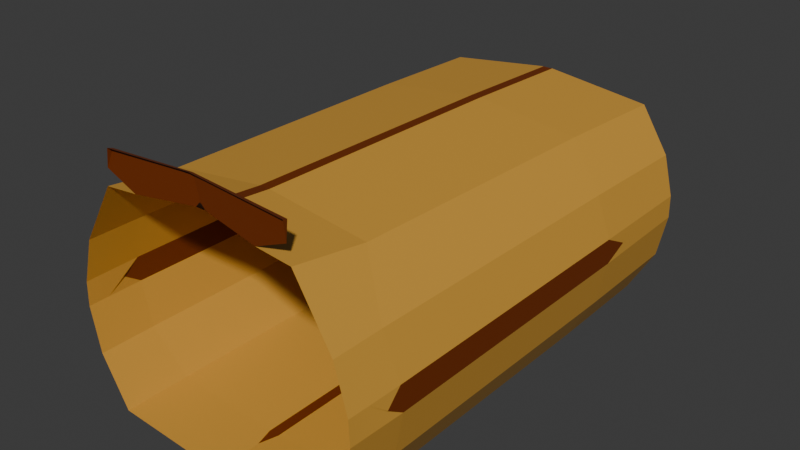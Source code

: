 # Source: submarine_middle_sectionv2.blend  (saved by Blender 5.1.30; exported with 4.5.12 LTS)
import bpy
from mathutils import Matrix  # noqa: F401  (used for matrix-valued properties, if any)

bpy.ops.wm.read_factory_settings(use_empty=True)
scene = bpy.context.scene
scene.name = 'Scene'

# ---- collections
col_collection = bpy.data.collections.new('Collection'); scene.collection.children.link(col_collection)

# ---- materials (node trees are filled in below, after node groups)
mat_dark_sub = bpy.data.materials.new('dark sub')
mat_dark_sub.diffuse_color = (0.1679, 0.02894, 0.0, 1.0)
mat_dark_sub.roughness = 0.5
mat_engine_sub = bpy.data.materials.new('engine sub')
mat_engine_sub.diffuse_color = (0.008076, 0.008076, 0.008076, 1.0)
mat_engine_sub.roughness = 0.5
mat_main_sub = bpy.data.materials.new('main sub')
mat_main_sub.diffuse_color = (0.65, 0.3331, 0.04618, 1.0)
mat_main_sub.roughness = 0.5

# ---- material node trees
mat_dark_sub.use_nodes = True; mat_dark_sub.node_tree.nodes.clear()
_N = mat_dark_sub.node_tree.nodes; _L = mat_dark_sub.node_tree.links
n0 = _N.new('ShaderNodeBsdfPrincipled'); n0.name = 'Principled BSDF'; n0.location = (-200, 100)
n0.inputs[0].default_value = (0.1679, 0.02894, 0.0, 1.0)
n0.inputs[27].default_value = (0.0, 0.0, 0.0, 1.0)
n0.inputs[28].default_value = 1.0
n1 = _N.new('ShaderNodeOutputMaterial'); n1.name = 'Material Output'; n1.location = (200, 100)
n2 = _N.new('ShaderNodeNormalMap'); n2.name = 'Normal Map'; n2.location = (-600, -600)
n2.label = 'Normal/Map'
n2.inputs[0].default_value = 0.0
_L.new(n0.outputs[0], n1.inputs[0])
_L.new(n2.outputs[0], n0.inputs[5])
n1.is_active_output = True
mat_engine_sub.use_nodes = True; mat_engine_sub.node_tree.nodes.clear()
_N = mat_engine_sub.node_tree.nodes; _L = mat_engine_sub.node_tree.links
n0 = _N.new('ShaderNodeBsdfPrincipled'); n0.name = 'Principled BSDF'; n0.location = (-200, 100)
n0.inputs[0].default_value = (0.008076, 0.008076, 0.008076, 1.0)
n0.inputs[27].default_value = (0.0, 0.0, 0.0, 1.0)
n0.inputs[28].default_value = 1.0
n1 = _N.new('ShaderNodeOutputMaterial'); n1.name = 'Material Output'; n1.location = (200, 100)
n2 = _N.new('ShaderNodeNormalMap'); n2.name = 'Normal Map'; n2.location = (-600, -600)
n2.label = 'Normal/Map'
n2.inputs[0].default_value = 0.0
_L.new(n0.outputs[0], n1.inputs[0])
_L.new(n2.outputs[0], n0.inputs[5])
n1.is_active_output = True
mat_main_sub.use_nodes = True; mat_main_sub.node_tree.nodes.clear()
_N = mat_main_sub.node_tree.nodes; _L = mat_main_sub.node_tree.links
n0 = _N.new('ShaderNodeBsdfPrincipled'); n0.name = 'Principled BSDF'; n0.location = (-200, 100)
n0.inputs[0].default_value = (0.65, 0.3331, 0.04618, 1.0)
n0.inputs[27].default_value = (0.0, 0.0, 0.0, 1.0)
n0.inputs[28].default_value = 1.0
n1 = _N.new('ShaderNodeOutputMaterial'); n1.name = 'Material Output'; n1.location = (200, 100)
n2 = _N.new('ShaderNodeNormalMap'); n2.name = 'Normal Map'; n2.location = (-600, -600)
n2.label = 'Normal/Map'
n2.inputs[0].default_value = 0.0
_L.new(n0.outputs[0], n1.inputs[0])
_L.new(n2.outputs[0], n0.inputs[5])
n1.is_active_output = True

# ---- world
world_world = bpy.data.worlds.new('World'); scene.world = world_world
world_world.use_nodes = True; world_world.node_tree.nodes.clear()
_N = world_world.node_tree.nodes; _L = world_world.node_tree.links
n0 = _N.new('ShaderNodeOutputWorld'); n0.name = 'World Output'; n0.location = (200, 100)
n1 = _N.new('ShaderNodeBackground'); n1.name = 'Background'; n1.location = (-200, 100)
n1.inputs[0].default_value = (0.05088, 0.05088, 0.05088, 1.0)
_L.new(n1.outputs[0], n0.inputs[0])
n0.is_active_output = True
world_world.color = (0.05088, 0.05088, 0.05088)
world_world.sun_shadow_jitter_overblur = 0.0

# ---- meshes
me_cube_001 = bpy.data.meshes.new('Cube.001')
me_cube_001.from_pydata([(-0.7749, -0.02905, 0.9187), (0.7679, -0.02905, 0.9187), (-0.0035, -0.02716, 0.9789), (0.8883, -0.8204, 0.5338), (-0.8953, -0.8204, 0.5338), (-0.9467, -0.8322, -1.17), (0.9397, -0.8322, -1.17), (0.9388, -0.1737, -1.169), (-0.9458, -0.1737, -1.169), (-0.8554, -0.1871, 0.571), (0.8484, -0.1871, 0.571), (1.139, -0.8155, 0.1471), (-1.146, -0.8155, 0.1471), (1.118, -0.1367, 0.1646), (-1.125, -0.1367, 0.1646), (-1.177, -0.8227, -0.7717), (1.17, -0.8227, -0.7717), (1.169, -0.1511, -0.7715), (-1.176, -0.1511, -0.7715), (1.247, -0.827, -0.405), (1.239, -0.8254, -0.2015), (-1.246, -0.8254, -0.2015), (-1.254, -0.827, -0.405), (-1.252, -0.1487, -0.405), (-1.241, -0.1452, -0.1997), (1.245, -0.1487, -0.405), (1.234, -0.1452, -0.1997), (-1.26, -0.1055, -0.3024), (-1.262, -0.8815, -0.3022), (1.253, -0.1055, -0.3024), (1.255, -0.8815, -0.3022), (-0.04653, -0.03758, 0.7249), (0.03953, -0.03758, 0.7249), (-0.0035, -0.03719, 0.7718), (-0.04666, -0.8301, -1.224), (0.03966, -0.8301, -1.224), (-0.0035, -0.8732, -1.225), (0.03966, -0.1702, -1.223), (-0.04666, -0.1702, -1.223), (-0.0035, -0.1269, -1.223), (-0.04642, -0.8178, 0.6416), (0.03942, -0.8178, 0.6416), (-0.04638, -0.1852, 0.6785), (0.03938, -0.1852, 0.6785), (-1.153, -1.104, 0.1278), (-1.237, -1.104, -0.2094), (-0.9177, -1.104, 0.4992), (1.158, -1.104, -0.766), (0.9299, -1.104, -1.159), (1.146, -1.104, 0.1278), (1.23, -1.104, -0.2094), (0.9107, -1.104, 0.4992), (0.03944, -1.104, 0.606), (-0.0035, -1.104, -1.215), (-0.04644, -1.104, 0.606), (1.233, -1.104, -0.399), (-1.24, -1.104, -0.399), (-1.165, -1.104, -0.766), (-0.9369, -1.104, -1.159), (-0.8347, -0.06681, 0.6287), (-1.125, -0.06681, 0.1633), (0.0395, -0.06681, 0.7157), (0.8277, -0.06681, 0.6287), (1.236, -0.06681, -0.4034), (1.161, -0.06681, -0.769), (1.118, -0.06681, 0.1633), (1.227, -0.06681, -0.2009), (-0.0465, -0.06681, 0.7157), (0.9309, -0.06681, -1.163), (-0.0035, -0.06681, -1.22), (-0.9379, -0.06681, -1.163), (-1.168, -0.06681, -0.769), (-1.243, -0.06681, -0.4034), (-1.234, -0.06681, -0.2009), (-0.8263, -0.01806, 0.6522), (-0.5411, -0.01806, 0.682), (-0.7995, -0.01806, 0.7892), (0.7723, -0.01806, 0.93), (0.7925, -0.01806, 0.7892), (-0.7793, -0.01806, 0.93), (-0.0035, -0.01806, 0.9907), (0.5341, -0.01806, 0.682), (0.8193, -0.01806, 0.6522), (1.156, -0.01806, -0.7675), (1.222, -0.01806, -0.2017), (-0.0035, -0.01806, -1.217), (-0.9343, -0.01806, -1.161), (-1.163, -0.01806, -0.7675), (-1.238, -0.01806, -0.4025), (-1.229, -0.01806, -0.2017), (-1.124, -0.01806, 0.1624), (1.231, -0.01806, -0.4025), (1.117, -0.01806, 0.1624), (0.9273, -0.01806, -1.161)], [], [(45, 44, 12, 21), (44, 46, 4, 12), (75, 31, 33, 2, 0, 76), (78, 77, 1), (80, 79, 0, 2), (79, 76, 0), (62, 61, 43, 10), (64, 63, 25, 17), (66, 65, 13, 26), (67, 59, 9, 42), (77, 80, 2, 1), (10, 43, 41, 3), (21, 12, 14, 24), (8, 38, 34, 5), (13, 10, 3, 11), (69, 68, 7, 37, 39), (37, 7, 6, 35), (65, 62, 10, 13), (12, 4, 9, 14), (15, 22, 23, 18), (17, 25, 19, 16), (42, 9, 4, 40), (57, 56, 22, 15), (5, 15, 18, 8), (68, 64, 17, 7), (7, 17, 16, 6), (70, 69, 39, 38, 8), (45, 21, 28, 22, 56), (26, 13, 11, 20), (26, 20, 30, 19, 25, 29), (21, 24, 27, 23, 22, 28), (66, 26, 29, 25, 63), (58, 57, 15, 5), (31, 32, 33), (34, 35, 36), (37, 38, 39), (67, 42, 43, 61), (41, 43, 42, 40), (37, 35, 34, 38), (52, 41, 40, 54), (5, 34, 36, 53, 58), (3, 41, 52, 51), (20, 50, 55, 19, 30), (20, 11, 49, 50), (11, 3, 51, 49), (36, 35, 6, 48, 53), (6, 16, 47, 48), (16, 19, 55, 47), (40, 4, 46, 54), (24, 73, 72, 23, 27), (18, 23, 72, 71), (8, 18, 71, 70), (86, 85, 69, 70), (85, 93, 68, 69), (84, 92, 65, 66), (93, 83, 64, 68), (83, 91, 63, 64), (84, 66, 63, 91), (92, 82, 62, 65), (81, 32, 61, 62, 82), (31, 67, 61, 32), (24, 14, 60, 73), (14, 9, 59, 60), (73, 60, 90, 89), (73, 89, 88, 72), (71, 72, 88, 87), (70, 71, 87, 86), (33, 32, 81, 78, 1, 2), (60, 59, 74, 90), (31, 75, 74, 59, 67)])
me_cube_001.polygons.foreach_set('use_smooth', [True] * 70)
me_cube_001.polygons.foreach_set('material_index', [2, 2, 0, 0, 0, 0, 2, 2, 2, 2, 0, 2, 2, 2, 2, 2, 2, 2, 2, 2, 2, 2, 2, 2, 2, 2, 2, 2, 2, 0, 0, 2, 2, 0, 0, 0, 0, 0, 0, 0, 2, 2, 2, 2, 2, 2, 2, 2, 2, 2, 2, 2, 2, 2, 2, 2, 2, 2, 2, 2, 0, 2, 2, 2, 2, 2, 2, 0, 2, 2])
_k = set([(0, 2), (0, 76), (0, 79), (1, 2), (1, 77), (1, 78), (2, 33), (2, 80), (3, 10), (3, 11), (3, 41), (3, 51), (4, 9), (4, 12), (4, 40), (4, 46), (5, 8), (5, 15), (5, 34), (5, 58), (6, 7), (6, 16), (6, 35), (6, 48), (7, 17), (7, 37), (7, 68), (8, 18), (8, 38), (8, 70), (9, 14), (9, 42), (9, 59), (10, 13), (10, 43), (10, 62), (11, 13), (11, 20), (11, 49), (12, 14), (12, 21), (12, 44), (13, 26), (13, 65), (14, 24), (14, 60), (15, 18), (15, 22), (15, 57), (16, 17), (16, 19), (16, 47), (17, 25), (17, 64), (18, 23), (18, 71), (19, 25), (19, 30), (19, 55), (20, 26), (20, 30), (20, 50), (21, 24), (21, 28), (21, 45), (22, 23), (22, 28), (22, 56), (23, 27), (23, 72), (24, 27), (24, 73), (25, 29), (25, 63), (26, 29), (26, 66), (31, 33), (31, 67), (31, 75), (32, 33), (32, 61), (32, 81), (34, 36), (34, 38), (35, 36), (35, 37), (36, 53), (37, 39), (38, 39), (39, 69), (40, 41), (40, 42), (40, 54), (41, 43), (41, 52), (42, 43), (42, 67), (43, 61), (59, 74), (60, 90), (62, 82), (63, 91), (64, 83), (65, 92), (66, 84), (68, 93), (69, 85), (70, 86), (71, 87), (72, 88), (73, 89)])
me_cube_001.attributes.new('sharp_edge', 'BOOLEAN', 'EDGE').data.foreach_set('value', [ (min(e.vertices), max(e.vertices)) in _k for e in me_cube_001.edges])
_uv = me_cube_001.uv_layers.new(name='UVMap')
_uv.uv.foreach_set('vector', [0.5094, 0.02927, 0.5625, 0.02407, 0.5625, 0.0801, 0.5089, 0.0952, 0.5625, 0.02407, 0.625, 0.01892, 0.625, 0.0625, 0.5625, 0.0801, 0.8319, 0.625, 0.7566, 0.625, 0.75, 0.625, 0.75, 0.625, 0.875, 0.625, 0.875, 0.625, 0.625, 0.625, 0.625, 0.6157, 0.625, 0.625, 0.75, 0.6127, 0.875, 0.6157, 0.875, 0.625, 0.75, 0.625, 0.625, 0.1343, 0.625, 0.125, 0.625, 0.125, 0.625, 0.6276, 0.7422, 0.6285, 0.7372, 0.6329, 0.625, 0.6329, 0.4375, 0.5636, 0.4914, 0.5638, 0.4914, 0.5762, 0.4375, 0.5762, 0.5084, 0.5675, 0.5625, 0.5899, 0.5625, 0.6045, 0.5084, 0.58, 0.7578, 0.6266, 0.875, 0.6276, 0.875, 0.6329, 0.7628, 0.6329, 0.625, 0.6157, 0.75, 0.6127, 0.75, 0.625, 0.625, 0.625, 0.625, 0.6329, 0.7372, 0.6329, 0.7378, 0.6875, 0.625, 0.6875, 0.5089, 0.0952, 0.5625, 0.0801, 0.5625, 0.1455, 0.5084, 0.17, 0.125, 0.5762, 0.2443, 0.5762, 0.2443, 0.6523, 0.125, 0.6523, 0.5625, 0.6045, 0.625, 0.6329, 0.625, 0.6875, 0.5625, 0.6699, 0.25, 0.5605, 0.375, 0.5599, 0.375, 0.5762, 0.2557, 0.5762, 0.25, 0.5696, 0.2557, 0.5762, 0.375, 0.5762, 0.375, 0.6523, 0.2557, 0.6523, 0.5625, 0.5899, 0.625, 0.6276, 0.625, 0.6329, 0.5625, 0.6045, 0.5625, 0.0801, 0.625, 0.0625, 0.625, 0.1171, 0.5625, 0.1455, 0.4375, 0.0977, 0.4914, 0.0977, 0.4914, 0.1738, 0.4375, 0.1738, 0.4375, 0.5762, 0.4914, 0.5762, 0.4914, 0.6523, 0.4375, 0.6523, 0.7628, 0.6329, 0.875, 0.6329, 0.875, 0.6875, 0.7622, 0.6875, 0.4375, 0.02998, 0.4913, 0.03016, 0.4914, 0.0977, 0.4375, 0.0977, 0.375, 0.0977, 0.4375, 0.0977, 0.4375, 0.1738, 0.375, 0.1738, 0.375, 0.5599, 0.4375, 0.5636, 0.4375, 0.5762, 0.375, 0.5762, 0.375, 0.5762, 0.4375, 0.5762, 0.4375, 0.6523, 0.375, 0.6523, 0.125, 0.5599, 0.25, 0.5605, 0.25, 0.5696, 0.2443, 0.5762, 0.125, 0.5762, 0.5094, 0.02927, 0.5089, 0.0952, 0.5001, 0.09645, 0.4914, 0.0977, 0.4913, 0.03016, 0.5084, 0.58, 0.5625, 0.6045, 0.5625, 0.6699, 0.5089, 0.6548, 0.5084, 0.58, 0.5089, 0.6548, 0.5001, 0.6535, 0.4914, 0.6523, 0.4914, 0.5762, 0.4999, 0.5781, 0.5089, 0.0952, 0.5084, 0.17, 0.4999, 0.1719, 0.4914, 0.1738, 0.4914, 0.0977, 0.5001, 0.09645, 0.5084, 0.5675, 0.5084, 0.58, 0.4999, 0.5781, 0.4914, 0.5762, 0.4914, 0.5638, 0.375, 0.03071, 0.4375, 0.02998, 0.4375, 0.0977, 0.375, 0.0977, 0.7566, 0.625, 0.75, 0.625, 0.75, 0.625, 0.2443, 0.6523, 0.2557, 0.6523, 0.25, 0.6629, 0.2557, 0.5762, 0.2443, 0.5762, 0.25, 0.5696, 0.7578, 0.6266, 0.7628, 0.6329, 0.7568, 0.6329, 0.7514, 0.6266, 0.7378, 0.6875, 0.7372, 0.6329, 0.7432, 0.633, 0.7435, 0.6875, 0.2557, 0.5762, 0.2557, 0.6523, 0.2443, 0.6523, 0.2443, 0.5762, 0.7441, 0.7332, 0.744, 0.6948, 0.75, 0.6952, 0.75, 0.7334, 0.125, 0.6523, 0.2443, 0.6523, 0.25, 0.6629, 0.25, 0.7195, 0.125, 0.7193, 0.625, 0.6875, 0.744, 0.6948, 0.7441, 0.7332, 0.625, 0.7311, 0.5089, 0.6548, 0.5094, 0.7207, 0.4913, 0.7198, 0.4914, 0.6523, 0.5001, 0.6535, 0.5089, 0.6548, 0.5625, 0.6699, 0.5625, 0.7259, 0.5094, 0.7207, 0.5625, 0.6699, 0.625, 0.6875, 0.625, 0.7311, 0.5625, 0.7259, 0.25, 0.6629, 0.2557, 0.6523, 0.375, 0.6523, 0.375, 0.7193, 0.25, 0.7195, 0.375, 0.6523, 0.4375, 0.6523, 0.4375, 0.72, 0.375, 0.7193, 0.4375, 0.6523, 0.4914, 0.6523, 0.4913, 0.7198, 0.4375, 0.72, 0.7622, 0.6875, 0.875, 0.6875, 0.875, 0.7311, 0.7576, 0.7312, 0.5084, 0.17, 0.5084, 0.1825, 0.4914, 0.1862, 0.4914, 0.1738, 0.4999, 0.1719, 0.4375, 0.1738, 0.4914, 0.1738, 0.4914, 0.1862, 0.4375, 0.1864, 0.375, 0.1738, 0.4375, 0.1738, 0.4375, 0.1864, 0.375, 0.1901, 0.125, 0.5525, 0.25, 0.5531, 0.25, 0.5605, 0.125, 0.5599, 0.25, 0.5531, 0.375, 0.5525, 0.375, 0.5599, 0.25, 0.5605, 0.5085, 0.5597, 0.5625, 0.5797, 0.5625, 0.5899, 0.5084, 0.5675, 0.375, 0.5525, 0.4375, 0.5563, 0.4375, 0.5636, 0.375, 0.5599, 0.4375, 0.5563, 0.4913, 0.5564, 0.4914, 0.5638, 0.4375, 0.5636, 0.5085, 0.5597, 0.5084, 0.5675, 0.4914, 0.5638, 0.4913, 0.5564, 0.5625, 0.5797, 0.625, 0.6255, 0.625, 0.6276, 0.5625, 0.5899, 0.6681, 0.6259, 0.7434, 0.6275, 0.7422, 0.6285, 0.625, 0.6276, 0.625, 0.6255, 0.7566, 0.625, 0.7578, 0.6266, 0.7514, 0.6266, 0.75, 0.625, 0.5084, 0.17, 0.5625, 0.1455, 0.5625, 0.1601, 0.5084, 0.1825, 0.5625, 0.1455, 0.625, 0.1171, 0.625, 0.1224, 0.5625, 0.1601, 0.5084, 0.1825, 0.5625, 0.1601, 0.5625, 0.1703, 0.5085, 0.1903, 0.5084, 0.1825, 0.5085, 0.1903, 0.4913, 0.1936, 0.4914, 0.1862, 0.4375, 0.1864, 0.4914, 0.1862, 0.4913, 0.1936, 0.4375, 0.1937, 0.375, 0.1901, 0.4375, 0.1864, 0.4375, 0.1937, 0.375, 0.1975, 0.75, 0.625, 0.7434, 0.625, 0.6681, 0.625, 0.625, 0.625, 0.625, 0.625, 0.75, 0.625, 0.5625, 0.1601, 0.625, 0.1224, 0.625, 0.1245, 0.5625, 0.1703, 0.7566, 0.625, 0.8319, 0.625, 0.875, 0.6255, 0.875, 0.6276, 0.7578, 0.6266])
me_cube_001.materials.append(mat_dark_sub)
me_cube_001.materials.append(mat_engine_sub)
me_cube_001.materials.append(mat_main_sub)
me_cube_001.update()
me_cube_001.normals_split_custom_set([tuple(v) for v in zip(*[iter([-0.9654, -0.01615, 0.2602, -0.9654, -0.01615, 0.2602, -0.9654, -0.01615, 0.2602, -0.9654, -0.01615, 0.2602, -0.8421, -0.006839, 0.5392, -0.8421, -0.006839, 0.5392, -0.8421, -0.006839, 0.5392, -0.8421, -0.006839, 0.5392, -0.01604, -0.9998, -0.01218, -0.01604, -0.9998, -0.01218, -0.01604, -0.9998, -0.01218, -0.01604, -0.9998, -0.01218, -0.01604, -0.9998, -0.01218, -0.01604, -0.9998, -0.01218, 0.871, -0.4752, 0.1245, 0.871, -0.4752, 0.1245, 0.871, -0.4752, 0.1245, -0.04993, -0.7579, 0.6505, -0.04993, -0.7579, 0.6505, -0.04993, -0.7579, 0.6505, -0.04993, -0.7579, 0.6505, -0.871, -0.4752, 0.1245, -0.871, -0.4752, 0.1245, -0.871, -0.4752, 0.1245, 0.1062, -0.3673, 0.924, 0.1052, -0.3688, 0.9235, 0.1124, -0.3588, 0.9266, 0.1124, -0.3588, 0.9266, 0.9739, 0.1057, -0.2007, 0.9739, 0.1057, -0.2007, 0.9737, 0.1056, -0.2017, 0.9737, 0.1056, -0.2017, 0.9562, 0.05432, 0.2877, 0.9562, 0.05432, 0.2877, 0.9543, 0.05541, 0.2936, 0.9543, 0.05541, 0.2936, -0.1052, -0.3688, 0.9235, -0.1062, -0.3673, 0.924, -0.1124, -0.3588, 0.9266, -0.1124, -0.3588, 0.9266, 0.04993, -0.7579, 0.6505, 0.04993, -0.7579, 0.6505, 0.04993, -0.7579, 0.6505, 0.04993, -0.7579, 0.6505, 0.1285, -0.05392, 0.9902, 0.1285, -0.05392, 0.9902, 0.1285, -0.05392, 0.9902, 0.1285, -0.05392, 0.9902, -0.9569, 0.01381, 0.2901, -0.9569, 0.01381, 0.2901, -0.9569, 0.01381, 0.2901, -0.9569, 0.01381, 0.2901, -0.05996, 0.0008531, -0.9982, -0.05996, 0.0008531, -0.9982, -0.05996, 0.0008531, -0.9982, -0.05996, 0.0008531, -0.9982, 0.8356, 0.01534, 0.5492, 0.8356, 0.01534, 0.5492, 0.8356, 0.01534, 0.5492, 0.8356, 0.01534, 0.5492, 0.06025, 0.05875, -0.9965, 0.06025, 0.05875, -0.9965, 0.06019, 0.05876, -0.9965, 0.06019, 0.05876, -0.9965, 0.06019, 0.05876, -0.9965, 0.05996, 0.0008531, -0.9982, 0.05996, 0.0008531, -0.9982, 0.05996, 0.0008531, -0.9982, 0.05996, 0.0008531, -0.9982, 0.8461, -0.05416, 0.5302, 0.8475, -0.05112, 0.5284, 0.8413, -0.06484, 0.5367, 0.8413, -0.06484, 0.5367, -0.8355, 0.01533, 0.5492, -0.8355, 0.01533, 0.5492, -0.8355, 0.01533, 0.5492, -0.8355, 0.01533, 0.5492, -0.979, 0.001998, -0.2039, -0.979, 0.001998, -0.2039, -0.979, 0.001998, -0.2039, -0.979, 0.001998, -0.2039, 0.979, 0.001998, -0.2038, 0.979, 0.001998, -0.2038, 0.979, 0.001998, -0.2038, 0.979, 0.001998, -0.2038, -0.1285, -0.05392, 0.9902, -0.1285, -0.05392, 0.9902, -0.1285, -0.05392, 0.9902, -0.1285, -0.05392, 0.9902, -0.9779, -0.0506, -0.2026, -0.9779, -0.0506, -0.2026, -0.9779, -0.0506, -0.2026, -0.9779, -0.0506, -0.2026, -0.8653, 0.001666, -0.5012, -0.8653, 0.001666, -0.5012, -0.8653, 0.001666, -0.5012, -0.8653, 0.001666, -0.5012, 0.8598, 0.0941, -0.5019, 0.8598, 0.0941, -0.5019, 0.8596, 0.09391, -0.5023, 0.8596, 0.09391, -0.5023, 0.8653, 0.001666, -0.5013, 0.8653, 0.001666, -0.5013, 0.8653, 0.001666, -0.5013, 0.8653, 0.001666, -0.5013, -0.06025, 0.05875, -0.9965, -0.06025, 0.05875, -0.9965, -0.06019, 0.05876, -0.9965, -0.06019, 0.05876, -0.9965, -0.06019, 0.05876, -0.9965, -0.9971, -0.07095, 0.02587, -0.9971, -0.07095, 0.02587, -0.9971, -0.07095, 0.02587, -0.9971, -0.07095, 0.02587, -0.9971, -0.07095, 0.02587, 0.9569, 0.01381, 0.2901, 0.9569, 0.01381, 0.2901, 0.9569, 0.01381, 0.2901, 0.9569, 0.01381, 0.2901, 0.999, 0.003315, 0.04554, 0.999, 0.003315, 0.04554, 0.999, 0.003315, 0.04554, 0.999, 0.003315, 0.04554, 0.999, 0.003315, 0.04554, 0.999, 0.003315, 0.04554, -0.999, 0.003315, 0.04546, -0.999, 0.003315, 0.04546, -0.999, 0.003315, 0.04546, -0.999, 0.003315, 0.04546, -0.999, 0.003315, 0.04546, -0.999, 0.003315, 0.04546, 0.984, 0.1729, 0.04417, 0.9689, 0.2433, 0.04438, 0.9689, 0.2433, 0.04438, 0.9689, 0.2433, 0.04438, 0.9839, 0.1734, 0.04417, -0.8645, -0.04977, -0.5002, -0.8645, -0.04977, -0.5002, -0.8645, -0.04977, -0.5002, -0.8645, -0.04977, -0.5002, 0.0, -0.6533, 0.7571, 0.0, -0.6533, 0.7571, 0.0, -1.0, 0.008362, 0.0, 0.006914, -1.0, 0.0, 0.006914, -1.0, 0.0, 0.01911, -0.9998, 0.0, -7.924e-05, -1.0, 0.0, -7.924e-05, -1.0, 0.0, -0.001873, -1.0, -3.493e-07, -0.2994, 0.9541, -6.99e-07, -0.2994, 0.9541, -6.99e-07, -0.2994, 0.9541, -3.493e-07, -0.2994, 0.9541, 0.0, -0.05833, 0.9983, 0.0, -0.05833, 0.9983, 0.0, -0.05833, 0.9983, 0.0, -0.05833, 0.9983, 0.0, -7.924e-05, -1.0, 0.0, 0.006914, -1.0, 0.0, 0.006914, -1.0, 0.0, -7.924e-05, -1.0, 6.016e-07, -0.1231, 0.9924, 6.016e-07, -0.1231, 0.9924, 6.016e-07, -0.1231, 0.9924, 6.016e-07, -0.1231, 0.9924, -0.05977, -0.04074, -0.9974, -0.05977, -0.04074, -0.9974, -0.05977, -0.04074, -0.9974, -0.05977, -0.04074, -0.9974, -0.05977, -0.04074, -0.9974, 0.1228, -0.1164, 0.9856, 0.1228, -0.1164, 0.9856, 0.1228, -0.1164, 0.9856, 0.1228, -0.1164, 0.9856, 0.9971, -0.07095, 0.02595, 0.9971, -0.07095, 0.02595, 0.9971, -0.07095, 0.02595, 0.9971, -0.07095, 0.02595, 0.9971, -0.07095, 0.02595, 0.9654, -0.01616, 0.2602, 0.9654, -0.01616, 0.2602, 0.9654, -0.01616, 0.2602, 0.9654, -0.01616, 0.2602, 0.8422, -0.006834, 0.5392, 0.8422, -0.006834, 0.5392, 0.8422, -0.006834, 0.5392, 0.8422, -0.006834, 0.5392, 0.05977, -0.04074, -0.9974, 0.05977, -0.04074, -0.9974, 0.05977, -0.04074, -0.9974, 0.05977, -0.04074, -0.9974, 0.05977, -0.04074, -0.9974, 0.8645, -0.04977, -0.5002, 0.8645, -0.04977, -0.5002, 0.8645, -0.04977, -0.5002, 0.8645, -0.04977, -0.5002, 0.978, -0.0506, -0.2026, 0.978, -0.0506, -0.2026, 0.978, -0.0506, -0.2026, 0.978, -0.0506, -0.2026, -0.1228, -0.1164, 0.9856, -0.1228, -0.1164, 0.9856, -0.1228, -0.1164, 0.9856, -0.1228, -0.1164, 0.9856, -0.9689, 0.2433, 0.0443, -0.984, 0.1729, 0.04409, -0.9839, 0.1734, 0.04409, -0.9689, 0.2433, 0.0443, -0.9689, 0.2433, 0.0443, -0.9737, 0.1056, -0.2018, -0.9737, 0.1056, -0.2018, -0.9739, 0.1057, -0.2007, -0.9739, 0.1057, -0.2007, -0.8596, 0.09391, -0.5023, -0.8596, 0.09391, -0.5023, -0.8598, 0.0941, -0.5018, -0.8598, 0.0941, -0.5018, -0.06031, 0.05874, -0.9965, -0.06031, 0.05874, -0.9965, -0.06025, 0.05875, -0.9965, -0.06025, 0.05875, -0.9965, 0.06031, 0.05874, -0.9964, 0.06031, 0.05874, -0.9964, 0.06025, 0.05875, -0.9965, 0.06025, 0.05875, -0.9965, 0.958, 0.0532, 0.2817, 0.958, 0.0532, 0.2817, 0.9562, 0.05432, 0.2877, 0.9562, 0.05432, 0.2877, 0.8601, 0.0943, -0.5014, 0.8601, 0.0943, -0.5014, 0.8598, 0.0941, -0.5019, 0.8598, 0.0941, -0.5019, 0.9742, 0.1057, -0.1996, 0.9742, 0.1057, -0.1996, 0.9739, 0.1057, -0.2007, 0.9739, 0.1057, -0.2007, 0.994, 0.1004, 0.04372, 0.984, 0.1729, 0.04417, 0.9839, 0.1734, 0.04417, 0.994, 0.1004, 0.04372, 0.8508, -0.04362, 0.5237, 0.8508, -0.04362, 0.5237, 0.8475, -0.05112, 0.5284, 0.8461, -0.05416, 0.5302, 0.09821, -0.3783, 0.9205, 0.09821, -0.3783, 0.9205, 0.1052, -0.3688, 0.9235, 0.1062, -0.3673, 0.924, 0.09821, -0.3783, 0.9205, 0.0, -0.6533, 0.7571, -3.493e-07, -0.2994, 0.9541, -3.493e-07, -0.2994, 0.9541, 0.0, -0.6533, 0.7571, -0.9543, 0.05542, 0.2936, -0.9543, 0.05542, 0.2936, -0.9562, 0.05432, 0.2877, -0.9562, 0.05432, 0.2877, -0.8412, -0.06484, 0.5368, -0.8412, -0.06484, 0.5368, -0.8474, -0.05112, 0.5284, -0.8461, -0.05416, 0.5303, -0.9562, 0.05432, 0.2877, -0.9562, 0.05432, 0.2877, -0.958, 0.0532, 0.2817, -0.958, 0.0532, 0.2817, -0.984, 0.1729, 0.04409, -0.994, 0.1004, 0.04364, -0.994, 0.1004, 0.04364, -0.9839, 0.1734, 0.04409, -0.9739, 0.1057, -0.2007, -0.9739, 0.1057, -0.2007, -0.9741, 0.1057, -0.1997, -0.9741, 0.1057, -0.1997, -0.8598, 0.0941, -0.5018, -0.8598, 0.0941, -0.5018, -0.8601, 0.0943, -0.5014, -0.8601, 0.0943, -0.5014, 0.01604, -0.9998, -0.01218, 0.01604, -0.9998, -0.01218, 0.01604, -0.9998, -0.01218, 0.01604, -0.9998, -0.01218, 0.01604, -0.9998, -0.01218, 0.01604, -0.9998, -0.01218, -0.8461, -0.05416, 0.5303, -0.8474, -0.05112, 0.5284, -0.8507, -0.04362, 0.5238, -0.8507, -0.04362, 0.5238, -0.09821, -0.3783, 0.9205, -0.09821, -0.3783, 0.9205, -0.09821, -0.3783, 0.9205, -0.1062, -0.3673, 0.924, -0.1052, -0.3688, 0.9235])] * 3)])

# ---- objects
ob_motor = bpy.data.objects.new('Motor', me_cube_001)

# ---- transforms, parenting, visibility, modifiers, constraints
ob_motor.location = (7.12e-15, -1.192e-07, 0.0)
ob_motor.rotation_euler = (0.0, 0.0, -3.142)
ob_motor.scale = (0.3168, 1.126, 0.3168)
ob_motor.color = (0.8, 0.8, 0.8, 1.0)

# ---- collection membership
col_collection.objects.link(ob_motor)

# ---- scene / render settings (as saved in the file)
scene.frame_start = 1; scene.frame_end = 250; scene.frame_set(1)
scene.render.engine = 'BLENDER_EEVEE_NEXT'
scene.render.bake_bias = 0.0
scene.render.bake_samples = 0
scene.cycles.sampling_pattern = 'TABULATED_SOBOL'
scene.eevee.use_volume_custom_range = False
bpy.context.view_layer.update()

# ---- added for rendering (the .blend has no active camera and no usable light): camera, sun
cam_auto = bpy.data.cameras.new('AutoCamera')
cam_auto.lens = 50.0
cam_auto.sensor_width = 36.0
cam_auto.clip_end = 1000.0
ob_auto_camera = bpy.data.objects.new('AutoCamera', cam_auto)
scene.collection.objects.link(ob_auto_camera)
ob_auto_camera.location = (1.49993, -1.16663, 1.16202)
ob_auto_camera.rotation_euler = (1.09748, -7.21219e-08, 0.694738)
scene.camera = ob_auto_camera
light_auto_sun = bpy.data.lights.new('AutoSun', 'SUN')
light_auto_sun.energy = 3.0
light_auto_sun.angle = 0.0523599
ob_auto_sun = bpy.data.objects.new('AutoSun', light_auto_sun)
scene.collection.objects.link(ob_auto_sun)
ob_auto_sun.rotation_euler = (0.872665, 0.174533, 0.523599)
bpy.context.view_layer.update()
